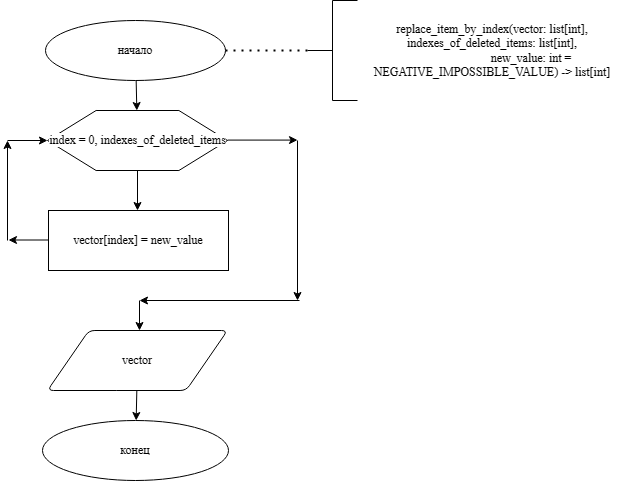

The diagram above was exported from draw.io. Its source (the exported page's mxGraphModel, read from the mxfile embedded in the PNG):
<mxGraphModel dx="1732" dy="883" grid="1" gridSize="10" guides="1" tooltips="1" connect="1" arrows="1" fold="1" page="1" pageScale="1" pageWidth="827" pageHeight="1169" math="0" shadow="0">
  <root>
    <mxCell id="0" />
    <mxCell id="1" parent="0" />
    <mxCell id="q-TaGu5_eabyM6tKwuKo-324" value="" style="group" parent="1" vertex="1" connectable="0">
      <mxGeometry x="90" y="40" width="620" height="480" as="geometry" />
    </mxCell>
    <mxCell id="q-TaGu5_eabyM6tKwuKo-325" value="replace_item_by_index(vector: list[int], indexes_of_deleted_items: list[int],&#10;                          new_value: int = NEGATIVE_IMPOSSIBLE_VALUE) -&gt; list[int]        " style="text;whiteSpace=wrap;verticalAlign=middle;align=center;fontFamily=Times New Roman;" parent="q-TaGu5_eabyM6tKwuKo-324" vertex="1">
      <mxGeometry x="350" y="30" width="270" height="40" as="geometry" />
    </mxCell>
    <mxCell id="q-TaGu5_eabyM6tKwuKo-326" value="начало" style="strokeWidth=1;html=1;shape=mxgraph.flowchart.start_1;whiteSpace=wrap;fontFamily=Times New Roman;" parent="q-TaGu5_eabyM6tKwuKo-324" vertex="1">
      <mxGeometry x="38" y="20" width="180" height="60" as="geometry" />
    </mxCell>
    <mxCell id="q-TaGu5_eabyM6tKwuKo-327" value="" style="strokeWidth=1;html=1;shape=mxgraph.flowchart.annotation_2;align=left;labelPosition=right;pointerEvents=1;fontFamily=Times New Roman;" parent="q-TaGu5_eabyM6tKwuKo-324" vertex="1">
      <mxGeometry x="300" width="50" height="100" as="geometry" />
    </mxCell>
    <mxCell id="q-TaGu5_eabyM6tKwuKo-328" value="" style="endArrow=none;dashed=1;html=1;dashPattern=1 3;strokeWidth=2;rounded=0;entryX=0;entryY=0.5;entryDx=0;entryDy=0;entryPerimeter=0;fontFamily=Times New Roman;" parent="q-TaGu5_eabyM6tKwuKo-324" source="q-TaGu5_eabyM6tKwuKo-326" target="q-TaGu5_eabyM6tKwuKo-327" edge="1">
      <mxGeometry width="50" height="50" relative="1" as="geometry">
        <mxPoint x="170" y="270" as="sourcePoint" />
        <mxPoint x="220" y="220" as="targetPoint" />
      </mxGeometry>
    </mxCell>
    <mxCell id="q-TaGu5_eabyM6tKwuKo-329" value="" style="endArrow=classic;html=1;rounded=0;fontFamily=Times New Roman;" parent="q-TaGu5_eabyM6tKwuKo-324" edge="1">
      <mxGeometry width="50" height="50" relative="1" as="geometry">
        <mxPoint y="240" as="sourcePoint" />
        <mxPoint y="140" as="targetPoint" />
      </mxGeometry>
    </mxCell>
    <mxCell id="q-TaGu5_eabyM6tKwuKo-330" value="" style="endArrow=classic;html=1;rounded=0;fontFamily=Times New Roman;" parent="q-TaGu5_eabyM6tKwuKo-324" source="q-TaGu5_eabyM6tKwuKo-326" target="q-TaGu5_eabyM6tKwuKo-334" edge="1">
      <mxGeometry width="50" height="50" relative="1" as="geometry">
        <mxPoint x="310" y="210" as="sourcePoint" />
        <mxPoint x="360" y="160" as="targetPoint" />
      </mxGeometry>
    </mxCell>
    <mxCell id="q-TaGu5_eabyM6tKwuKo-331" value="" style="endArrow=classic;html=1;rounded=0;exitX=0.5;exitY=1;exitDx=0;exitDy=0;entryX=0.5;entryY=0;entryDx=0;entryDy=0;fontFamily=Times New Roman;" parent="q-TaGu5_eabyM6tKwuKo-324" source="q-TaGu5_eabyM6tKwuKo-334" edge="1">
      <mxGeometry width="50" height="50" relative="1" as="geometry">
        <mxPoint x="310" y="210" as="sourcePoint" />
        <mxPoint x="130" y="210" as="targetPoint" />
      </mxGeometry>
    </mxCell>
    <mxCell id="q-TaGu5_eabyM6tKwuKo-332" value="" style="endArrow=classic;html=1;rounded=0;entryX=0;entryY=0.5;entryDx=0;entryDy=0;fontFamily=Times New Roman;" parent="q-TaGu5_eabyM6tKwuKo-324" target="q-TaGu5_eabyM6tKwuKo-334" edge="1">
      <mxGeometry width="50" height="50" relative="1" as="geometry">
        <mxPoint y="140" as="sourcePoint" />
        <mxPoint x="360" y="160" as="targetPoint" />
      </mxGeometry>
    </mxCell>
    <mxCell id="q-TaGu5_eabyM6tKwuKo-333" value="" style="group;fontFamily=Times New Roman;" parent="q-TaGu5_eabyM6tKwuKo-324" vertex="1" connectable="0">
      <mxGeometry x="40" y="110" width="225" height="70" as="geometry" />
    </mxCell>
    <mxCell id="q-TaGu5_eabyM6tKwuKo-334" value="" style="verticalLabelPosition=bottom;verticalAlign=top;html=1;shape=hexagon;perimeter=hexagonPerimeter2;arcSize=6;size=0.27;fontFamily=Times New Roman;" parent="q-TaGu5_eabyM6tKwuKo-333" vertex="1">
      <mxGeometry width="180" height="60" as="geometry" />
    </mxCell>
    <mxCell id="q-TaGu5_eabyM6tKwuKo-335" value="&lt;p&gt;&lt;span style=&quot;background-color: rgb(255, 255, 255);&quot;&gt;&lt;font style=&quot;&quot;&gt;index = 0,&amp;nbsp;&lt;/font&gt;indexes_of_deleted_items&lt;/span&gt;&lt;/p&gt;" style="text;html=1;align=center;verticalAlign=middle;resizable=0;points=[];autosize=1;strokeColor=none;fillColor=none;fontFamily=Times New Roman;" parent="q-TaGu5_eabyM6tKwuKo-333" vertex="1">
      <mxGeometry x="-10" y="5" width="200" height="50" as="geometry" />
    </mxCell>
    <mxCell id="q-TaGu5_eabyM6tKwuKo-336" value="" style="endArrow=classic;html=1;rounded=0;fontFamily=Times New Roman;" parent="q-TaGu5_eabyM6tKwuKo-324" edge="1">
      <mxGeometry width="50" height="50" relative="1" as="geometry">
        <mxPoint x="220" y="139.57999999999998" as="sourcePoint" />
        <mxPoint x="290" y="139.57999999999998" as="targetPoint" />
      </mxGeometry>
    </mxCell>
    <mxCell id="q-TaGu5_eabyM6tKwuKo-337" value="" style="endArrow=classic;html=1;rounded=0;fontFamily=Times New Roman;" parent="q-TaGu5_eabyM6tKwuKo-324" edge="1">
      <mxGeometry width="50" height="50" relative="1" as="geometry">
        <mxPoint x="132" y="300" as="sourcePoint" />
        <mxPoint x="132" y="330" as="targetPoint" />
      </mxGeometry>
    </mxCell>
    <mxCell id="q-TaGu5_eabyM6tKwuKo-338" value="" style="endArrow=classic;html=1;rounded=0;fontFamily=Times New Roman;" parent="q-TaGu5_eabyM6tKwuKo-324" edge="1">
      <mxGeometry width="50" height="50" relative="1" as="geometry">
        <mxPoint x="290" y="140" as="sourcePoint" />
        <mxPoint x="290" y="300" as="targetPoint" />
      </mxGeometry>
    </mxCell>
    <mxCell id="q-TaGu5_eabyM6tKwuKo-339" value="" style="endArrow=classic;html=1;rounded=0;fontFamily=Times New Roman;" parent="q-TaGu5_eabyM6tKwuKo-324" edge="1">
      <mxGeometry width="50" height="50" relative="1" as="geometry">
        <mxPoint x="292" y="300" as="sourcePoint" />
        <mxPoint x="132" y="300" as="targetPoint" />
      </mxGeometry>
    </mxCell>
    <mxCell id="q-TaGu5_eabyM6tKwuKo-340" value="" style="endArrow=classic;html=1;rounded=0;fontFamily=Times New Roman;" parent="q-TaGu5_eabyM6tKwuKo-324" edge="1">
      <mxGeometry width="50" height="50" relative="1" as="geometry">
        <mxPoint x="41" y="239.5" as="sourcePoint" />
        <mxPoint x="1" y="239.5" as="targetPoint" />
      </mxGeometry>
    </mxCell>
    <mxCell id="q-TaGu5_eabyM6tKwuKo-341" value="конец" style="strokeWidth=1;html=1;shape=mxgraph.flowchart.start_1;whiteSpace=wrap;fontFamily=Times New Roman;" parent="q-TaGu5_eabyM6tKwuKo-324" vertex="1">
      <mxGeometry x="35" y="420" width="186" height="60" as="geometry" />
    </mxCell>
    <mxCell id="q-TaGu5_eabyM6tKwuKo-342" value="&lt;div style=&quot;&quot;&gt;&lt;div style=&quot;&quot;&gt;&lt;div style=&quot;&quot;&gt;&lt;div style=&quot;&quot;&gt;&lt;div style=&quot;&quot;&gt;vector[index] = new_value&lt;/div&gt;&lt;/div&gt;&lt;/div&gt;&lt;/div&gt;&lt;/div&gt;" style="rounded=0;whiteSpace=wrap;html=1;fontFamily=Times New Roman;" parent="q-TaGu5_eabyM6tKwuKo-324" vertex="1">
      <mxGeometry x="41" y="210" width="180" height="60" as="geometry" />
    </mxCell>
    <mxCell id="q-TaGu5_eabyM6tKwuKo-343" value="&lt;div&gt;&lt;font&gt;vector&lt;/font&gt;&lt;/div&gt;" style="shape=parallelogram;html=1;strokeWidth=1;perimeter=parallelogramPerimeter;whiteSpace=wrap;rounded=1;arcSize=12;size=0.23;fontFamily=Times New Roman;" parent="q-TaGu5_eabyM6tKwuKo-324" vertex="1">
      <mxGeometry x="40" y="330" width="180" height="60" as="geometry" />
    </mxCell>
    <mxCell id="q-TaGu5_eabyM6tKwuKo-344" value="" style="endArrow=classic;html=1;rounded=0;fontFamily=Times New Roman;" parent="q-TaGu5_eabyM6tKwuKo-324" source="q-TaGu5_eabyM6tKwuKo-343" target="q-TaGu5_eabyM6tKwuKo-341" edge="1">
      <mxGeometry width="50" height="50" relative="1" as="geometry">
        <mxPoint x="140" y="180" as="sourcePoint" />
        <mxPoint x="140" y="220" as="targetPoint" />
      </mxGeometry>
    </mxCell>
  </root>
</mxGraphModel>